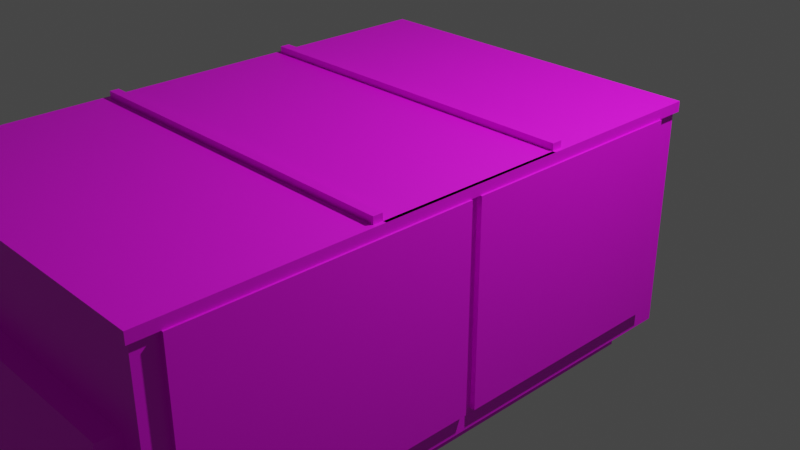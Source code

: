 # Source: Aire.blend  (saved by Blender 2.83.19; exported with 4.5.12 LTS)
import bpy
from mathutils import Matrix  # noqa: F401  (used for matrix-valued properties, if any)

bpy.ops.wm.read_factory_settings(use_empty=True)
scene = bpy.context.scene
scene.name = 'Scene'

# ---- collections
col_collection = bpy.data.collections.new('Collection'); scene.collection.children.link(col_collection)

# ---- images (referenced by path relative to the original .blend; pixels are not part of the script)
import os
ASSET_DIR = os.environ.get("B2B_ASSET_DIR", "")  # directory of the original .blend (textures are referenced by path, not embedded)
HERE = os.path.dirname(os.path.abspath(__file__))  # packed textures are extracted next to this script under _unpacked/

def load_image(name, relpath, width, height, colorspace="sRGB"):
    """Load a texture the original file referenced (path relative to the .blend, or extracted next to this script)."""
    p = next((c for c in (os.path.join(HERE, relpath), os.path.join(ASSET_DIR, relpath)) if relpath and os.path.exists(c)), "")
    if p:
        img = bpy.data.images.load(p, check_existing=True)
        img.name = name
    else:  # same state as the original file: an image datablock whose file is absent (Cycles renders it pink)
        img = bpy.data.images.new(name, width, height)
        img.source = "FILE"
        img.filepath = "//" + (relpath or name)
    img.colorspace_settings.name = colorspace
    return img
img_textura_png_001 = load_image('Textura.png.001', 'Textura.png', 1024, 1024, 'sRGB')

# ---- materials (node trees are filled in below, after node groups)
mat_material = bpy.data.materials.new('Material')
mat_material.alpha_threshold = 0.0
mat_material.use_transparent_shadow = False
mat_material.line_color = (0.0, 0.0, 0.0, 1.0)

# ---- material node trees
mat_material.use_nodes = True; mat_material.node_tree.nodes.clear()
_N = mat_material.node_tree.nodes; _L = mat_material.node_tree.links
n0 = _N.new('ShaderNodeOutputMaterial'); n0.name = 'Material Output'; n0.location = (300, 300)
n1 = _N.new('ShaderNodeBsdfPrincipled'); n1.name = 'BSDF Principista'; n1.location = (10, 300)
n1.distribution = 'GGX'
n1.subsurface_method = 'BURLEY'
n1.inputs[3].default_value = 1.45
n1.inputs[27].default_value = (0.0, 0.0, 0.0, 1.0)
n1.inputs[28].default_value = 1.0
n2 = _N.new('ShaderNodeTexImage'); n2.name = 'Imagen'; n2.location = (-280, 280)
n2.image = img_textura_png_001
_L.new(n1.outputs[0], n0.inputs[0])
_L.new(n2.outputs[0], n1.inputs[0])
n0.is_active_output = True

# ---- world
world_world = bpy.data.worlds.new('World'); scene.world = world_world
world_world.use_nodes = True; world_world.node_tree.nodes.clear()
_N = world_world.node_tree.nodes; _L = world_world.node_tree.links
n0 = _N.new('ShaderNodeOutputWorld'); n0.name = 'World Output'; n0.location = (300, 300)
n1 = _N.new('ShaderNodeBackground'); n1.name = 'Background'; n1.location = (10, 300)
n1.inputs[0].default_value = (0.05088, 0.05088, 0.05088, 1.0)
_L.new(n1.outputs[0], n0.inputs[0])
n0.is_active_output = True
world_world.color = (0.05088, 0.05088, 0.05088)
world_world.use_sun_shadow = False
world_world.sun_shadow_jitter_overblur = 0.0

# ---- cameras
cam_camera = bpy.data.cameras.new('Camera')
cam_camera.clip_end = 100.0
cam_camera.ortho_scale = 7.314

# ---- lights
light_light = bpy.data.lights.new('Light', 'POINT')
light_light.transmission_factor = 0.0
light_light.energy = 1000.0
light_light.shadow_soft_size = 0.1
light_light.shadow_maximum_resolution = 0.006
light_light.use_absolute_resolution = True

# ---- meshes
me_cube = bpy.data.meshes.new('Cube')
me_cube.from_pydata([(2.008, 0.2581, -1.0), (2.008, 1.0, -1.0), (-1.0, 0.2581, -0.7048), (2.008, -4.088, -1.0), (-1.0, 0.2581, -1.0), (-1.0, 1.0, -1.0), (2.008, 0.2581, -0.7048), (-1.0, -4.088, -1.0), (2.008, 1.0, -0.7048), (-1.0, -4.088, -0.7048), (2.008, -4.088, -0.7048), (-1.0, 1.0, -0.7048), (-1.265, -4.088, -0.7048), (-1.265, -4.088, 1.545), (-1.265, 1.0, 1.545), (-1.265, 1.0, -0.7048), (2.243, 1.0, 1.545), (2.243, -4.088, 1.545), (2.243, 1.0, -0.7048), (2.243, -4.088, -0.7048), (-1.0, -4.301, -0.7048), (-1.0, -4.301, 1.545), (2.008, -4.301, 1.545), (2.008, -4.301, -0.7048), (-1.265, -4.301, -0.7048), (-1.265, -4.301, 1.545), (2.243, -4.301, 1.545), (2.243, -4.301, -0.7048), (-1.0, 1.246, 1.545), (2.008, 1.246, 1.545), (2.008, 1.246, -0.7048), (-1.0, 1.246, -0.7048), (-1.265, 1.246, 1.545), (-1.265, 1.246, -0.7048), (2.243, 1.246, 1.545), (2.243, 1.246, -0.7048), (-1.265, 0.2581, 1.545), (-1.265, 0.2581, -0.7048), (2.243, 0.2581, 1.545), (2.243, 0.2581, -0.7048), (2.243, 0.2581, 1.445), (-1.265, -4.088, 1.445), (-1.265, 1.0, 1.445), (2.243, 1.0, 1.445), (2.243, -4.088, 1.445), (-1.0, -4.301, 1.445), (2.008, -4.301, 1.445), (-1.265, -4.301, 1.445), (2.243, -4.301, 1.445), (2.008, 1.246, 1.445), (-1.0, 1.246, 1.445), (-1.265, 1.246, 1.445), (2.243, 1.246, 1.445), (-1.265, 0.2581, 1.445), (2.243, 1.0, 0.6717), (2.243, -4.088, 0.6717), (2.008, -4.301, 0.6717), (2.243, -4.301, 0.6717), (2.008, 1.246, 0.6717), (-1.0, 1.246, 0.6717), (-1.265, 1.246, 0.6717), (2.243, 1.246, 0.6717), (-1.265, 0.2581, 0.6717), (-1.265, -4.088, 0.6717), (-1.0, -4.301, 0.6717), (-1.265, -4.301, 0.6717), (2.243, 1.0, 0.5662), (2.243, -4.088, 0.5662), (-1.0, -4.301, -0.3279), (2.243, -4.301, 0.5662), (2.008, 1.246, 0.5662), (-1.0, 1.246, 0.5662), (-1.265, 1.246, 0.5662), (2.243, 1.246, 0.5662), (-1.265, 0.2581, 0.5662), (-1.265, -4.088, 0.5662), (2.008, -4.301, -0.3279), (-1.265, -4.301, 0.5662), (-1.0, -0.4324, -1.0), (-1.265, -0.4324, 1.545), (2.008, -0.4324, -0.7048), (2.008, -0.4324, -1.0), (2.243, -0.4324, 1.545), (2.243, -0.4324, -0.7048), (-1.0, -0.4324, -0.7048), (-1.265, -0.4324, -0.7048), (2.243, -0.4324, 1.445), (-1.265, -0.4324, 0.5662), (-1.0, -2.356, -1.0), (2.008, -2.356, -0.7048), (2.243, -2.356, 1.545), (2.243, -2.356, -0.7048), (2.243, -2.356, 1.445), (-1.265, -2.356, 1.545), (2.008, -2.356, -1.0), (-1.0, -2.356, -0.7048), (-1.265, -2.356, -0.7048), (-1.265, -2.356, 1.445), (-1.265, -2.356, 0.6717), (-1.265, -2.356, 0.5662), (-1.265, -2.266, 1.545), (2.008, -2.266, -1.0), (-1.0, -2.266, -0.7048), (-1.265, -2.266, -0.7048), (-1.265, -2.266, 1.445), (-1.265, -2.266, 0.6717), (-1.265, -2.266, 0.5662), (-1.0, -2.266, -1.0), (2.008, -2.266, -0.7048), (2.243, -2.266, 1.545), (2.243, -2.266, -0.7048), (2.243, -2.266, 1.445), (-1.265, -0.3317, 1.545), (2.008, -0.3317, -1.0), (-1.0, -0.3317, -0.7048), (-1.265, -0.3317, -0.7048), (-1.265, -0.3317, 0.5662), (-1.0, -0.3317, -1.0), (2.008, -0.3317, -0.7048), (2.243, -0.3317, 1.545), (2.243, -0.3317, -0.7048), (2.243, -0.3317, 1.445), (2.243, -0.3317, 1.611), (2.243, -0.4324, 1.611), (-1.265, -0.4324, 1.611), (2.243, -2.266, 1.611), (2.243, -2.356, 1.611), (-1.265, -2.356, 1.611), (-1.265, -2.266, 1.611), (-1.265, -0.3317, 1.611), (-1.265, -4.088, 0.5662), (-1.265, -2.266, -0.7048), (-1.265, -0.4324, -0.7048), (-1.265, -2.266, 0.5662), (-1.265, -0.4324, 0.5662), (-1.265, -2.356, 0.5662), (2.276, 1.0, 1.545), (2.276, 1.246, 1.545), (2.276, 0.2581, 1.545), (2.276, -2.356, 1.545), (2.276, -4.088, 1.545), (2.276, -4.301, 1.545), (2.276, 0.2581, 1.445), (2.276, 1.0, 1.445), (2.276, -4.088, 1.445), (2.276, -4.301, 1.445), (2.276, 1.246, 1.445), (2.276, -2.356, 1.445), (2.276, -0.3317, 1.545), (2.276, -0.4324, 1.545), (2.276, -0.3317, 1.445), (2.276, -0.4324, 1.445), (2.276, -2.266, 1.545), (2.276, -2.266, 1.445), (-1.31, -0.3317, 1.545), (-1.31, 0.2581, 1.545), (-1.31, -4.088, 1.445), (-1.31, -4.088, 1.545), (-1.31, 1.0, 1.545), (-1.31, -4.301, 1.445), (-1.31, -4.301, 1.545), (-1.31, 1.246, 1.545), (-1.31, 1.0, 1.445), (-1.31, 1.246, 1.445), (-1.31, 0.2581, 1.445), (-1.31, -2.266, 1.545), (-1.31, -0.4324, 1.545), (-1.31, -2.356, 1.545), (-1.31, -2.356, 1.445), (-1.31, -2.266, 1.445), (-1.0, -4.333, 1.445), (-1.0, -4.333, 1.545), (2.008, -4.333, 1.545), (-1.265, -4.333, 1.445), (-1.265, -4.333, 1.545), (2.243, -4.333, 1.545), (2.276, -4.333, 1.545), (2.243, -4.333, 1.445), (2.276, -4.333, 1.445), (2.008, -4.333, 1.445), (-1.31, -4.333, 1.445), (-1.31, -4.333, 1.545), (-1.0, 1.282, 1.545), (2.008, 1.282, 1.545), (-1.265, 1.282, 1.545), (2.243, 1.282, 1.545), (-1.31, 1.282, 1.445), (-1.265, 1.282, 1.445), (2.008, 1.282, 1.445), (-1.0, 1.282, 1.445), (2.243, 1.282, 1.445), (2.276, 1.282, 1.545), (2.276, 1.282, 1.445), (-1.31, 1.282, 1.545), (2.008, -4.491, 0.6717), (-1.0, -4.491, 0.6717), (2.008, -4.808, -0.3279), (-1.0, -4.808, -0.3279), (1.222, 1.0, -1.0), (1.222, -4.088, -1.0), (1.222, 1.0, -0.7048), (1.222, -4.088, -0.7048), (1.222, -4.301, 1.545), (1.222, -4.301, -0.7048), (1.222, 1.246, 1.545), (1.222, 1.246, -0.7048), (1.222, 0.2581, -1.0), (1.222, 1.246, 1.445), (1.222, -4.301, 1.445), (1.222, -4.301, 0.6717), (1.222, 1.246, 0.6717), (1.222, 1.246, 0.5662), (1.222, -4.301, -0.3279), (1.222, -0.4324, -1.0), (1.222, -2.356, -1.0), (1.222, -2.266, -1.0), (1.222, -0.3317, -1.0), (1.222, -4.333, 1.545), (1.222, -4.333, 1.445), (1.222, 1.282, 1.545), (1.222, 1.282, 1.445), (2.243, 1.0, 0.05755), (2.243, -4.088, 0.05755), (2.243, -4.301, 0.05755), (2.008, 1.246, 0.05755), (-1.0, 1.246, 0.05755), (-1.265, 1.246, 0.05755), (2.243, 1.246, 0.05755), (-1.265, -4.301, 0.05755), (-1.265, -0.3317, 0.05755), (1.222, 1.246, 0.05755), (1.222, 1.342, 0.5662), (2.008, 1.342, 0.5662), (2.008, 1.579, 0.05755), (1.222, 1.579, 0.05755), (2.243, 0.2581, -0.5069), (2.243, 1.0, -0.5069), (2.243, -4.088, -0.5069), (2.243, -4.301, -0.5069), (2.008, 1.246, -0.5069), (-1.0, 1.246, -0.5069), (-1.265, 1.246, -0.5069), (2.243, 1.246, -0.5069), (2.243, -0.4324, -0.5069), (2.243, -2.356, -0.5069), (2.243, -2.266, -0.5069), (2.243, -0.3317, -0.5069), (-1.265, -0.3317, -0.5069), (1.222, 1.246, -0.5069), (-1.265, -1.406, 1.545), (2.008, -1.406, -1.0), (-1.0, -1.406, -0.7048), (-1.0, -1.406, -1.0), (2.008, -1.406, -0.7048), (2.243, -1.406, 1.545), (2.243, -1.406, -0.7048), (2.243, -1.406, 1.445), (2.243, -1.406, 0.6717), (2.243, -1.406, 0.5662), (2.276, -1.406, 1.545), (2.276, -1.406, 1.445), (-1.31, -1.406, 1.545), (1.222, -1.406, -1.0), (2.243, -1.406, 0.05755), (2.243, -1.406, -0.5069), (-1.265, -1.304, 1.545), (2.008, -1.304, -1.0), (-1.0, -1.304, -0.7048), (-1.31, -1.304, 1.545), (-1.0, -1.304, -1.0), (2.008, -1.304, -0.7048), (2.243, -1.304, 1.545), (2.243, -1.304, -0.7048), (2.243, -1.304, 1.445), (2.243, -1.304, 0.6717), (2.243, -1.304, 0.5662), (2.276, -1.304, 1.545), (2.276, -1.304, 1.445), (1.222, -1.304, -1.0), (2.243, -1.304, 0.05755), (2.243, -1.304, -0.5069), (-1.265, -2.577, 1.545), (-1.265, -2.577, 1.445), (-1.31, -2.577, 1.545), (-1.31, -2.577, 1.445), (-1.265, -2.467, 1.545), (-1.265, -2.467, 1.445), (-1.31, -2.467, 1.545), (-1.31, -2.467, 1.445), (-1.265, -3.915, 1.545), (-1.265, -3.915, 1.445), (-1.265, -4.301, 0.1187), (-1.31, -3.915, 1.545), (-1.31, -3.915, 1.445), (-1.265, -4.002, 1.545), (-1.265, -4.002, 1.445), (-1.265, -4.301, -0.3236), (-1.31, -4.002, 1.545), (-1.31, -4.002, 1.445), (-1.265, -4.088, 1.21), (-1.0, -4.301, 1.21), (-1.265, -4.301, 1.21), (2.243, 1.0, 1.21), (2.243, -4.088, 1.21), (2.008, -4.301, 1.21), (2.243, -4.301, 1.21), (2.008, 1.246, 1.21), (-1.0, 1.246, 1.21), (-1.265, 1.246, 1.21), (2.243, 1.246, 1.21), (-1.265, 0.2581, 1.21), (-1.265, -2.356, 1.21), (1.222, 1.246, 1.21), (2.243, 1.0, 0.982), (2.243, -4.088, 0.982), (2.008, -4.301, 0.982), (2.243, -4.301, 0.982), (2.008, 1.246, 0.982), (-1.0, 1.246, 0.982), (-1.265, 1.246, 0.982), (2.243, 1.246, 0.982), (-1.265, 0.2581, 0.982), (-1.265, -2.356, 0.982), (1.222, 1.246, 0.982), (-1.265, -4.088, 0.982), (-1.0, -4.301, 0.982), (-1.265, -4.301, 0.982), (2.243, 0.2581, -0.5515), (2.243, 1.0, -0.5515), (2.243, -4.088, -0.5515), (2.243, -4.301, -0.5515), (2.008, 1.246, -0.5515), (-1.0, 1.246, -0.5515), (-1.265, 1.246, -0.5515), (2.243, 1.246, -0.5515), (2.243, -0.4324, -0.5515), (2.243, -2.356, -0.5515), (2.243, -2.266, -0.5515), (2.243, -0.3317, -0.5515), (-1.265, -0.3317, -0.5515), (1.222, 1.246, -0.5515), (2.243, -1.406, -0.5515), (2.243, -1.304, -0.5515), (-1.284, -4.088, -0.7048), (-1.284, -2.356, -0.7048), (-1.284, -2.266, -0.7048), (-1.284, -0.4324, -0.7048), (-1.284, -2.266, 0.5662), (-1.284, -0.4324, 0.5662), (-1.284, -2.356, 0.5662), (-1.284, -2.356, 0.5662), (-1.284, -4.088, 0.5662), (-1.265, -4.088, -0.06929), (-1.284, -4.088, -0.06929), (-1.265, -2.266, -0.06929), (-1.265, -2.356, -0.06929), (-1.284, -2.356, -0.06929), (-1.265, -0.4324, -0.06929), (-1.265, -2.266, -0.06929), (-1.284, -0.4324, -0.06929), (-1.284, -2.266, -0.06929), (-1.265, -0.4324, -0.3871), (-1.265, -2.266, -0.3871), (-1.284, -0.4324, -0.3871), (-1.284, -2.266, -0.3871), (-1.265, -0.4324, -0.2282), (-1.265, -2.266, -0.2282), (-1.284, -0.4324, -0.2282), (-1.284, -2.266, -0.2282), (-1.265, -0.4324, -0.1487), (-1.265, -2.266, -0.1487), (-1.284, -0.4324, -0.1487), (-1.284, -2.266, -0.1487), (-1.265, -4.088, -0.3871), (-1.284, -4.088, -0.3871), (-1.265, -2.266, -0.3936), (-1.265, -2.356, -0.3936), (-1.284, -2.356, -0.3936), (-1.265, -4.088, -0.2282), (-1.284, -4.088, -0.2282), (-1.265, -2.266, -0.2315), (-1.265, -2.356, -0.2315), (-1.284, -2.356, -0.2315), (-1.265, -4.088, -0.1487), (-1.284, -4.088, -0.1487), (-1.265, -2.266, -0.1504), (-1.265, -2.356, -0.1504), (-1.284, -2.356, -0.1504), (-1.265, -2.052, -0.7048), (-1.265, -2.052, -0.7048), (-1.284, -2.052, -0.7048), (-1.284, -2.052, 0.5662), (-1.284, -2.052, -0.06929), (-1.284, -2.052, -0.1487), (-1.265, -2.119, -0.7048), (-1.265, -2.119, -0.7048), (-1.284, -2.119, -0.7048), (-1.284, -2.119, 0.5662), (-1.284, -2.119, -0.06929), (-1.284, -2.119, -0.1487), (-1.284, -3.98, -0.1488), (-1.284, -3.98, -0.06929), (-1.284, -3.926, -0.06929), (-1.284, -3.926, -0.1489), (-1.361, -2.119, -0.06929), (-1.361, -2.052, -0.06929), (-1.361, -2.119, -0.1487), (-1.361, -2.052, -0.1487), (-1.361, -3.98, -0.06929), (-1.361, -3.926, -0.06929), (-1.361, -3.98, -0.1488), (-1.361, -3.926, -0.1489), (-1.322, -2.052, -0.06929), (-1.322, -2.119, -0.06929), (-1.322, -2.119, -0.1487), (-1.322, -2.052, -0.1487), (-1.322, -3.926, -0.1489), (-1.322, -3.926, -0.06929), (-1.322, -3.98, -0.1488), (-1.322, -3.98, -0.06929), (-1.361, -2.119, -0.2723), (-1.361, -2.052, -0.2723), (-1.361, -3.98, -0.2724), (-1.361, -3.926, -0.2725), (-1.322, -3.926, -0.2725), (-1.322, -3.98, -0.2724), (-1.322, -2.052, -0.2723), (-1.322, -2.119, -0.2723), (-1.284, -4.088, 1.21), (-1.284, -4.088, 1.445), (-1.284, 0.2581, 0.982), (-1.284, 0.2581, 0.6717), (-1.284, -2.467, 1.445), (-1.284, -2.356, 1.445), (-1.284, -2.356, 0.982), (-1.284, -2.356, 0.6717), (-1.284, 0.2581, 1.445), (-1.284, -2.266, 1.445), (-1.284, -3.915, 1.445), (-1.284, -2.577, 1.445), (-1.284, -4.002, 1.445), (-1.284, -4.088, 0.6717), (-1.284, -4.088, 0.982), (-1.284, 0.2581, 1.21), (-1.284, -2.356, 1.21), (-1.284, -2.154, 0.982), (-1.284, -2.154, 1.21), (-1.284, -2.043, 0.982), (-1.284, -2.043, 1.21), (-1.284, 0.02637, 0.982), (-1.284, 0.02637, 1.21), (-1.284, -4.002, 0.982), (-1.284, -4.002, 1.21), (-1.284, -2.467, 0.982), (-1.284, -3.915, 1.21), (-1.284, -2.577, 1.21), (-1.284, -2.467, 1.21), (-1.284, -2.577, 0.982), (-1.284, -3.915, 0.982), (-1.284, -2.266, 0.6717), (-1.284, 0.1272, 1.21), (-1.284, 0.1272, 0.982), (-1.322, -2.154, 0.982), (-1.322, -2.154, 1.21), (-1.322, -2.043, 0.982), (-1.322, -2.043, 1.21), (-1.322, 0.02637, 0.982), (-1.322, 0.02637, 1.21), (-1.322, -4.002, 1.21), (-1.322, -3.915, 1.21), (-1.322, -2.577, 1.21), (-1.322, -2.467, 1.21), (-1.322, -2.577, 0.982), (-1.322, -2.467, 0.982), (-1.322, -3.915, 0.982), (-1.322, -4.002, 0.982), (-1.322, 0.1272, 1.21), (-1.322, 0.1272, 0.982), (2.292, 1.0, 1.445), (2.292, 0.2581, 1.445), (2.292, -2.356, 1.445), (2.292, -4.088, 1.445), (2.292, 1.0, 0.982), (2.292, 1.0, 0.6717), (2.292, -4.088, 0.982), (2.292, -4.088, 0.6717), (2.292, 1.0, 0.5662), (2.292, -4.088, 0.5662), (2.292, -0.3317, 1.445), (2.292, -0.4324, 1.445), (2.292, -2.266, 1.445), (2.292, -1.406, 1.445), (2.292, 1.0, 0.05755), (2.292, -4.088, 0.05755), (2.292, 1.0, -0.5069), (2.292, -4.088, -0.5069), (2.292, 0.2581, -0.5069), (2.292, -2.356, -0.5069), (2.292, -0.3317, -0.5069), (2.292, -0.4324, -0.5069), (2.292, -2.266, -0.5069), (2.292, -1.406, -0.5069), (2.292, -1.406, 0.05755), (2.292, -1.406, 0.5662), (2.292, -1.406, 0.6717), (2.292, -1.304, 1.445), (2.292, -1.304, -0.5069), (2.292, -1.304, 0.6717), (2.292, -1.304, 0.5662), (2.292, -1.304, 0.05755), (2.292, 1.0, 1.21), (2.292, -4.088, 1.21), (2.243, 1.0, 0.1616), (2.008, 1.246, 0.1616), (-1.0, 1.246, 0.1616), (-1.265, 1.246, 0.1616), (2.243, 1.246, 0.1616), (1.222, 1.246, 0.1616), (2.008, 1.579, 0.1616), (1.222, 1.579, 0.1616), (2.292, 1.0, 0.1616), (2.008, -4.808, -0.06497), (2.008, -4.301, -0.06497), (-1.0, -4.301, -0.06497), (-1.0, -4.808, -0.06497)], [], [(1, 8, 6, 0), (273, 86, 151, 277), (10, 19, 27, 23), (214, 94, 3, 199), (12, 9, 20, 24), (11, 15, 33, 31), (198, 200, 8, 1), (94, 89, 10, 3), (4, 2, 11, 5), (199, 201, 9, 7), (118, 6, 39, 120), (11, 2, 37, 15), (95, 9, 12, 96), (34, 16, 136, 137), (112, 119, 38, 16, 34, 29, 204, 28, 32, 14, 36), (6, 8, 18, 39), (117, 114, 2, 4), (208, 46, 179, 218), (202, 21, 171, 217), (201, 10, 23, 203), (198, 1, 0, 206), (44, 92, 147, 144), (34, 137, 191, 185), (332, 31, 33, 333), (32, 28, 182, 184), (18, 8, 30, 35), (25, 13, 157, 160), (328, 18, 35, 334), (90, 93, 285, 281, 289, 294, 13, 25, 21, 202, 22, 26, 17), (200, 11, 31, 205), (254, 109, 152, 259), (306, 49, 52, 309), (163, 161, 193, 186), (312, 207, 49, 306), (285, 93, 167, 287), (160, 159, 180, 181), (300, 45, 47, 301), (303, 44, 48, 305), (67, 55, 57, 69), (524, 197, 196, 521), (24, 20, 68, 523, 64, 65, 77, 291, 228, 296), (211, 210, 58, 70), (70, 58, 61, 73), (313, 54, 61, 320), (318, 59, 60, 319), (324, 63, 65, 326), (315, 56, 57, 316), (15, 37, 115, 339, 247, 229, 116, 74, 62, 321, 310, 53, 42, 51, 308, 319, 60, 72, 515, 226, 241, 333, 33), (513, 70, 73, 516), (211, 70, 232, 231), (69, 57, 56, 522, 76, 23, 27, 330, 238, 223), (64, 195, 194, 56, 209), (222, 67, 69, 223), (54, 66, 73, 61), (59, 71, 72, 60), (63, 75, 77, 65), (203, 23, 76, 212), (394, 103, 131, 395), (79, 82, 123, 124), (269, 267, 84, 78), (86, 121, 150, 151), (114, 84, 85, 115), (270, 80, 83, 272), (113, 118, 80, 81), (216, 113, 81, 213), (10, 89, 91, 19), (7, 9, 95, 88), (36, 14, 158, 155), (82, 119, 122, 123), (47, 45, 170, 173), (102, 95, 96, 103), (101, 108, 89, 94), (215, 101, 94, 214), (262, 250, 101, 215), (250, 253, 108, 101), (84, 267, 251, 102, 103, 394, 388, 85), (90, 17, 140, 139), (89, 108, 110, 91), (88, 95, 102, 107), (51, 42, 162, 163), (99, 98, 105, 106), (169, 164, 53, 104), (206, 0, 113, 216), (0, 6, 118, 113), (2, 114, 115, 37), (121, 40, 142, 150), (354, 355, 99, 106), (78, 84, 114, 117), (80, 118, 120, 83), (122, 129, 124, 123), (125, 128, 127, 126), (112, 79, 124, 129), (93, 90, 126, 127), (119, 112, 129, 122), (100, 93, 127, 128), (109, 100, 128, 125), (90, 109, 125, 126), (106, 87, 134, 133), (93, 100, 165, 167), (144, 140, 141, 145), (147, 139, 140, 144), (143, 136, 138, 142), (136, 143, 146, 137), (150, 148, 149, 151), (153, 152, 139, 147), (260, 259, 152, 153), (142, 138, 148, 150), (109, 90, 139, 152), (16, 38, 138, 136), (48, 44, 144, 145), (119, 82, 149, 148), (52, 49, 188, 190), (38, 119, 148, 138), (40, 43, 143, 142), (92, 111, 153, 147), (17, 26, 141, 140), (43, 52, 146, 143), (164, 155, 158, 162), (162, 158, 161, 163), (157, 156, 159, 160), (288, 287, 167, 168), (168, 167, 165, 169), (154, 155, 164, 169, 165, 261, 268, 166), (265, 79, 166, 268), (14, 32, 161, 158), (42, 53, 164, 162), (161, 32, 184, 193), (104, 97, 168, 169), (41, 47, 159, 156), (112, 36, 155, 154), (295, 41, 156, 298), (25, 160, 181, 174), (79, 112, 154, 166), (218, 217, 171, 170), (170, 171, 174, 173), (172, 179, 177, 175), (175, 177, 178, 176), (173, 174, 181, 180), (141, 26, 175, 176), (21, 25, 174, 171), (26, 22, 172, 175), (46, 48, 177, 179), (145, 141, 176, 178), (48, 145, 178, 177), (159, 47, 173, 180), (220, 219, 183, 188), (188, 183, 185, 190), (182, 189, 187, 184), (190, 185, 191, 192), (184, 187, 186, 193), (50, 51, 187, 189), (146, 52, 190, 192), (204, 29, 183, 219), (207, 50, 189, 220), (137, 146, 192, 191), (29, 34, 185, 183), (51, 163, 186, 187), (522, 56, 194, 521), (523, 68, 197, 524), (49, 207, 220, 188), (28, 204, 219, 182), (189, 182, 219, 220), (179, 172, 217, 218), (4, 206, 216, 117), (252, 262, 215, 107), (107, 215, 214, 88), (117, 216, 213, 78), (20, 203, 212, 68), (194, 195, 524, 521), (514, 71, 211, 517), (71, 59, 210, 211), (68, 212, 76, 196, 197), (307, 50, 207, 312), (8, 200, 205, 30), (5, 198, 206, 4), (9, 201, 203, 20), (22, 202, 217, 172), (45, 208, 218, 170), (3, 10, 201, 199), (5, 11, 200, 198), (88, 214, 199, 7), (240, 225, 230, 248), (237, 222, 223, 238), (248, 230, 224, 239), (239, 224, 227, 242), (512, 221, 227, 516), (514, 225, 226, 515), (96, 12, 343, 344), (519, 231, 232, 518), (513, 224, 233, 518), (224, 230, 234, 233), (517, 211, 231, 519), (331, 239, 242, 334), (340, 248, 239, 331), (328, 236, 235, 327), (336, 244, 237, 329), (329, 237, 238, 330), (338, 246, 243, 335), (337, 245, 244, 336), (341, 264, 245, 337), (327, 235, 246, 338), (85, 132, 361, 365, 369, 357, 134, 87, 116, 229, 247, 339, 115), (332, 240, 248, 340), (221, 236, 242, 227), (225, 240, 241, 226), (342, 280, 264, 341), (280, 279, 263, 264), (269, 278, 262, 252), (100, 249, 261, 165), (277, 276, 259, 260), (279, 275, 258, 263), (275, 274, 257, 258), (274, 273, 256, 257), (266, 270, 253, 250), (278, 266, 250, 262), (108, 253, 255, 110), (107, 102, 251, 252), (271, 254, 259, 276), (111, 256, 260, 153), (82, 271, 276, 149), (213, 81, 266, 278), (81, 80, 270, 266), (265, 249, 100, 109, 152, 259, 276, 149, 82, 79), (151, 149, 276, 277), (78, 213, 278, 269), (335, 243, 280, 342), (249, 265, 268, 261), (253, 270, 272, 255), (252, 251, 267, 269), (256, 273, 277, 260), (43, 40, 479, 478), (40, 121, 488, 479), (286, 282, 284, 288), (293, 292, 283, 284), (395, 131, 345, 396), (289, 281, 283, 292), (97, 286, 288, 168), (284, 283, 287, 288), (281, 285, 287, 283), (294, 289, 292, 297), (97, 311, 444, 433), (298, 297, 292, 293), (282, 290, 293, 284), (156, 157, 297, 298), (75, 63, 98, 99, 135, 130), (321, 62, 431, 430), (13, 294, 297, 157), (290, 295, 298, 293), (104, 53, 436, 437), (322, 98, 435, 434), (105, 104, 437, 459), (53, 310, 443, 436), (318, 307, 312, 323), (311, 322, 434, 444), (46, 304, 305, 48), (41, 299, 301, 47), (50, 307, 308, 51), (43, 302, 309, 52), (314, 303, 305, 316), (325, 300, 301, 326), (323, 312, 306, 317), (317, 306, 309, 320), (58, 317, 320, 61), (210, 323, 317, 58), (64, 325, 326, 65), (300, 325, 64, 209, 56, 315, 304, 46, 208, 45), (55, 314, 316, 57), (98, 322, 311, 97, 104, 105), (59, 318, 323, 210), (98, 63, 441, 435), (304, 315, 316, 305), (299, 324, 326, 301), (307, 318, 319, 308), (302, 313, 320, 309), (63, 324, 442, 441), (310, 321, 430, 443), (41, 295, 440, 429), (105, 62, 74, 116, 87, 134, 133, 106), (299, 41, 429, 428), (324, 299, 428, 442), (62, 105, 459, 431), (83, 335, 342, 272), (272, 342, 341, 255), (31, 332, 340, 205), (39, 327, 338, 120), (255, 341, 337, 110), (110, 337, 336, 91), (120, 338, 335, 83), (19, 329, 330, 27), (91, 336, 329, 19), (18, 328, 327, 39), (205, 340, 331, 30), (30, 331, 334, 35), (236, 328, 334, 242), (240, 332, 333, 241), (12, 24, 296, 228, 291, 77, 75, 130, 352, 383, 378, 373), (371, 393, 392, 359), (361, 132, 346, 363), (352, 130, 351, 353), (133, 134, 348, 391, 397, 347), (130, 135, 349, 351), (376, 96, 344, 377), (358, 133, 347, 360), (135, 99, 350, 349), (383, 352, 353, 384), (99, 355, 356, 350), (385, 386, 355, 354), (370, 358, 360, 372), (134, 357, 359, 348), (131, 362, 364, 345), (365, 361, 363, 367), (369, 365, 367, 371), (362, 366, 368, 364), (357, 369, 371, 359), (366, 370, 372, 368), (12, 373, 374, 343), (103, 96, 376, 375), (381, 376, 377, 382), (373, 378, 379, 374), (386, 381, 382, 387), (375, 376, 381, 380), (378, 383, 384, 379), (355, 386, 387, 356), (380, 381, 386, 385), (372, 360, 398, 399), (411, 416, 424, 423), (132, 389, 390, 346), (85, 388, 389, 132), (387, 403, 402, 356), (350, 356, 402, 401, 353, 351, 349), (344, 343, 374, 379, 384, 400, 403, 387, 382, 377), (353, 401, 400, 384), (389, 395, 396, 390), (388, 394, 395, 389), (417, 416, 411, 409), (406, 404, 405, 407), (409, 411, 410, 408), (413, 412, 405, 404), (414, 413, 404, 406), (412, 415, 407, 405), (418, 419, 408, 410), (418, 410, 422, 425), (419, 417, 409, 408), (393, 399, 414, 415), (392, 393, 415, 412), (399, 398, 413, 414), (398, 392, 412, 413), (401, 402, 417, 419), (400, 401, 419, 418), (402, 403, 416, 417), (403, 400, 418, 416), (424, 425, 422, 423), (426, 427, 420, 421), (416, 418, 425, 424), (415, 414, 427, 426), (414, 406, 420, 427), (410, 411, 423, 422), (407, 415, 426, 421), (406, 407, 421, 420), (348, 359, 392, 398, 360, 347, 397, 391), (346, 390, 396, 345, 364, 368, 372, 399, 393, 371, 367, 363), (433, 456, 455, 454, 452, 429, 440, 438, 439, 432), (435, 441, 451, 458, 457, 453), (429, 452, 451, 441, 442, 428), (452, 454, 469, 468), (458, 454, 455, 457), (457, 455, 470, 472), (449, 447, 448, 450), (435, 453, 456, 433, 444, 434), (460, 461, 477, 476), (447, 445, 462, 464), (436, 460, 450, 448, 446, 437), (445, 459, 437, 446), (431, 461, 460, 436, 443, 430), (447, 449, 461, 431, 459, 445), (290, 282, 439, 438), (295, 290, 438, 440), (286, 97, 433, 432), (282, 286, 432, 439), (463, 465, 464, 462), (469, 474, 475, 468), (471, 473, 472, 470), (467, 476, 477, 466), (456, 453, 473, 471), (455, 456, 471, 470), (453, 457, 472, 473), (445, 446, 463, 462), (454, 458, 474, 469), (458, 451, 475, 474), (448, 447, 464, 465), (451, 452, 468, 475), (446, 448, 465, 463), (449, 450, 467, 466), (450, 460, 476, 467), (461, 449, 466, 477), (481, 511, 484, 485, 487, 493, 495, 497, 500, 501, 502, 503, 504, 491, 490, 480), (479, 488, 489, 505, 507, 508, 509, 506, 499, 498, 496, 494, 492, 520, 486, 483, 482, 510, 478), (235, 236, 494, 496), (264, 263, 502, 501), (237, 244, 497, 495), (66, 54, 483, 486), (55, 67, 487, 485), (273, 274, 507, 505), (236, 221, 492, 494), (243, 246, 498, 499), (512, 66, 486, 520), (121, 86, 489, 488), (274, 275, 508, 507), (222, 237, 495, 493), (111, 92, 480, 490), (92, 44, 481, 480), (244, 245, 500, 497), (263, 258, 503, 502), (67, 222, 493, 487), (275, 279, 509, 508), (245, 264, 501, 500), (258, 257, 504, 503), (256, 111, 490, 491), (246, 235, 496, 498), (257, 256, 491, 504), (313, 302, 510, 482), (54, 313, 482, 483), (303, 314, 484, 511), (279, 280, 506, 509), (86, 273, 505, 489), (314, 55, 485, 484), (302, 43, 478, 510), (44, 303, 511, 481), (280, 243, 499, 506), (221, 512, 520, 492), (230, 517, 519, 234), (70, 513, 518, 232), (234, 519, 518, 233), (71, 514, 515, 72), (66, 512, 516, 73), (225, 514, 517, 230), (224, 513, 516, 227), (64, 523, 524, 195), (76, 522, 521, 196)])
_uv = me_cube.uv_layers.new(name='UVMap')
_uv.uv.foreach_set('vector', [0.9603, 0.4407, 0.9373, 0.4407, 0.9373, 0.3817, 0.9603, 0.3817, 0.6582, 0.7453, 0.6582, 0.8146, 0.6556, 0.8146, 0.6556, 0.7453, 0.897, 0.8783, 0.9153, 0.8783, 0.9153, 0.8951, 0.897, 0.8951, 0.9052, 0.8406, 0.9663, 0.8406, 0.9663, 0.9782, 0.9052, 0.9782, 0.6421, 0.8783, 0.6627, 0.8783, 0.6627, 0.8951, 0.6421, 0.8951, 0.6627, 0.474, 0.6421, 0.474, 0.6421, 0.4545, 0.6627, 0.4545, 0.9343, 0.06239, 0.9113, 0.06239, 0.9113, 0.0, 0.9343, 0.0, 0.9603, 0.174, 0.9373, 0.174, 0.9373, 0.03643, 0.9603, 0.03643, 0.9832, 0.09536, 0.9603, 0.09536, 0.9603, 0.03643, 0.9832, 0.03643, 0.9448, 0.7818, 0.9678, 0.7818, 0.9678, 0.9583, 0.9448, 0.9583, 0.897, 0.5798, 0.897, 0.533, 0.9153, 0.533, 0.9153, 0.5798, 0.6627, 0.474, 0.6627, 0.533, 0.6421, 0.533, 0.6421, 0.474, 0.6627, 0.7407, 0.6627, 0.8783, 0.6421, 0.8783, 0.6421, 0.7407, 0.649, 0.5133, 0.649, 0.5328, 0.6464, 0.5328, 0.6464, 0.5133, 0.9222, 0.6386, 0.649, 0.6386, 0.649, 0.5918, 0.649, 0.5328, 0.649, 0.5133, 0.6673, 0.5133, 0.7285, 0.5133, 0.9016, 0.5133, 0.9222, 0.5133, 0.9222, 0.5328, 0.9222, 0.5918, 0.897, 0.533, 0.897, 0.474, 0.9153, 0.474, 0.9153, 0.533, 0.9832, 0.1422, 0.9603, 0.1422, 0.9603, 0.09536, 0.9832, 0.09536, 0.7377, 0.5072, 0.6765, 0.5072, 0.6765, 0.5046, 0.7377, 0.5046, 0.7285, 0.954, 0.9016, 0.954, 0.9016, 0.9566, 0.7285, 0.9566, 0.8358, 0.8783, 0.897, 0.8783, 0.897, 0.8951, 0.8358, 0.8951, 0.9052, 0.5739, 0.9663, 0.5739, 0.9663, 0.6329, 0.9052, 0.6329, 0.6582, 0.5241, 0.6582, 0.6617, 0.6556, 0.6617, 0.6556, 0.5241, 0.649, 0.5133, 0.6464, 0.5133, 0.6464, 0.5104, 0.649, 0.5104, 0.3468, 0.426, 0.3349, 0.426, 0.3349, 0.4049, 0.3468, 0.4049, 0.9222, 0.5133, 0.9016, 0.5133, 0.9016, 0.5104, 0.9222, 0.5104, 0.9153, 0.474, 0.897, 0.474, 0.897, 0.4545, 0.9153, 0.4545, 0.9222, 0.954, 0.9222, 0.9371, 0.9257, 0.9371, 0.9257, 0.954, 0.1657, 0.9283, 0.1776, 0.9283, 0.1776, 0.9479, 0.1657, 0.9479, 0.649, 0.7995, 0.9222, 0.7995, 0.9222, 0.8083, 0.9222, 0.817, 0.9222, 0.9233, 0.9222, 0.9302, 0.9222, 0.9371, 0.9222, 0.954, 0.9016, 0.954, 0.7285, 0.954, 0.6673, 0.954, 0.649, 0.954, 0.649, 0.9371, 0.8358, 0.474, 0.6627, 0.474, 0.6627, 0.4545, 0.8358, 0.4545, 0.649, 0.724, 0.649, 0.7923, 0.6464, 0.7923, 0.6464, 0.724, 0.484, 0.6649, 0.5023, 0.6649, 0.5023, 0.6836, 0.484, 0.6836, 0.9755, 0.8839, 0.9832, 0.8839, 0.9832, 0.8868, 0.9755, 0.8868, 0.484, 0.6025, 0.5023, 0.6025, 0.5023, 0.6649, 0.484, 0.6649, 0.9222, 0.8083, 0.9222, 0.7995, 0.9257, 0.7995, 0.9257, 0.8083, 0.9832, 0.4433, 0.9755, 0.4433, 0.9755, 0.4407, 0.9832, 0.4407, 0.942, 0.6983, 0.9603, 0.6983, 0.9603, 0.7194, 0.942, 0.7194, 0.02845, 0.5241, 0.01018, 0.5241, 0.01018, 0.5072, 0.02845, 0.5072, 0.07862, 0.5241, 0.0704, 0.5241, 0.0704, 0.5072, 0.07862, 0.5072, 0.02157, 0.3366, 0.00109, 0.3366, 0.00109, 0.09769, 0.02157, 0.09769, 0.7928, 0.7194, 0.7928, 0.6983, 0.8222, 0.6983, 0.8427, 0.6983, 0.9, 0.6983, 0.9, 0.7194, 0.8918, 0.7194, 0.857, 0.7194, 0.8522, 0.7194, 0.8225, 0.7194, 0.4339, 0.6025, 0.4421, 0.6025, 0.4421, 0.6649, 0.4339, 0.6649, 0.4339, 0.6649, 0.4421, 0.6649, 0.4421, 0.6836, 0.4339, 0.6836, 0.04623, 0.9283, 0.0704, 0.9283, 0.0704, 0.9479, 0.04623, 0.9479, 0.4663, 0.426, 0.4421, 0.426, 0.4421, 0.4049, 0.4663, 0.4049, 0.2035, 0.87, 0.2277, 0.87, 0.2277, 0.8868, 0.2035, 0.8868, 0.9242, 0.4594, 0.9, 0.4594, 0.9, 0.4407, 0.9242, 0.4407, 0.08172, 0.3672, 0.3144, 0.366, 0.4994, 0.3651, 0.4996, 0.3991, 0.4996, 0.4089, 0.5004, 0.534, 0.5011, 0.6467, 0.3162, 0.6476, 0.3163, 0.671, 0.3167, 0.7397, 0.3171, 0.7903, 0.3174, 0.8422, 0.08472, 0.8434, 0.007505, 0.8438, 0.007177, 0.7918, 0.006859, 0.7413, 0.006425, 0.6725, 0.006278, 0.6492, 0.005713, 0.5595, 0.005568, 0.5365, 0.00478, 0.4114, 0.004718, 0.4016, 0.004504, 0.3676, 0.4024, 0.6649, 0.4339, 0.6649, 0.4339, 0.6836, 0.4024, 0.6836, 0.2021, 0.09451, 0.2021, 0.1569, 0.1947, 0.1569, 0.1947, 0.09451, 0.8918, 0.4407, 0.9, 0.4407, 0.9, 0.4594, 0.8427, 0.4594, 0.8222, 0.4594, 0.7928, 0.4594, 0.7928, 0.4407, 0.8048, 0.4407, 0.8082, 0.4407, 0.8522, 0.4407, 0.1416, 0.3362, 0.1267, 0.3362, 0.1267, 0.09724, 0.1416, 0.09724, 0.1416, 0.1596, 0.1182, 0.5241, 0.07862, 0.5241, 0.07862, 0.5072, 0.1182, 0.5072, 0.0704, 0.9283, 0.07862, 0.9283, 0.07862, 0.9479, 0.0704, 0.9479, 0.4421, 0.426, 0.4339, 0.426, 0.4339, 0.4049, 0.4421, 0.4049, 0.2277, 0.87, 0.2359, 0.87, 0.2359, 0.8868, 0.2277, 0.8868, 0.7928, 0.5218, 0.7928, 0.4594, 0.8222, 0.4594, 0.8222, 0.5218, 0.0, 0.0, 0.0, 0.0, 0.0, 0.0, 0.0, 0.0, 0.991, 0.5938, 0.991, 0.3151, 0.9962, 0.3151, 0.9962, 0.5938, 0.9832, 0.2195, 0.9603, 0.2195, 0.9603, 0.1502, 0.9832, 0.1502, 0.6582, 0.8146, 0.6582, 0.8226, 0.6556, 0.8226, 0.6556, 0.8146, 0.6627, 0.5798, 0.6627, 0.5878, 0.6421, 0.5878, 0.6421, 0.5798, 0.897, 0.6571, 0.897, 0.5878, 0.9153, 0.5878, 0.9153, 0.6571, 0.9603, 0.3349, 0.9373, 0.3349, 0.9373, 0.3269, 0.9603, 0.3269, 0.9052, 0.6797, 0.9663, 0.6797, 0.9663, 0.6877, 0.9052, 0.6877, 0.897, 0.8783, 0.897, 0.7407, 0.9153, 0.7407, 0.9153, 0.8783, 0.9832, 0.4407, 0.9603, 0.4407, 0.9603, 0.3031, 0.9832, 0.3031, 0.9222, 0.5918, 0.9222, 0.5328, 0.9257, 0.5328, 0.9257, 0.5918, 0.853, 0.425, 0.853, 0.433, 0.8479, 0.433, 0.8479, 0.425, 0.9314, 0.5072, 0.9108, 0.5072, 0.9108, 0.5046, 0.9314, 0.5046, 0.6627, 0.7335, 0.6627, 0.7407, 0.6421, 0.7407, 0.6421, 0.7335, 0.9603, 0.1812, 0.9373, 0.1812, 0.9373, 0.174, 0.9603, 0.174, 0.9052, 0.8334, 0.9663, 0.8334, 0.9663, 0.8406, 0.9052, 0.8406, 0.9052, 0.7651, 0.9663, 0.7651, 0.9663, 0.8334, 0.9052, 0.8334, 0.9603, 0.2495, 0.9373, 0.2495, 0.9373, 0.1812, 0.9603, 0.1812, 0.6627, 0.5878, 0.6627, 0.6571, 0.6627, 0.6652, 0.6627, 0.7335, 0.6421, 0.7335, 0.6421, 0.7218, 0.6421, 0.7165, 0.6421, 0.5878, 0.649, 0.7995, 0.649, 0.9371, 0.6464, 0.9371, 0.6464, 0.7995, 0.897, 0.7407, 0.897, 0.7335, 0.9153, 0.7335, 0.9153, 0.7407, 0.9832, 0.3031, 0.9603, 0.3031, 0.9603, 0.2959, 0.9832, 0.2959, 0.9314, 0.9479, 0.9314, 0.9284, 0.9349, 0.9284, 0.9349, 0.9479, 0.2359, 0.7324, 0.2277, 0.7324, 0.2277, 0.7252, 0.2359, 0.7252, 0.9349, 0.6689, 0.9349, 0.8694, 0.9314, 0.8694, 0.9314, 0.6689, 0.9052, 0.6329, 0.9663, 0.6329, 0.9663, 0.6797, 0.9052, 0.6797, 0.9603, 0.3817, 0.9373, 0.3817, 0.9373, 0.3349, 0.9603, 0.3349, 0.6627, 0.533, 0.6627, 0.5798, 0.6421, 0.5798, 0.6421, 0.533, 0.6582, 0.8226, 0.6582, 0.8694, 0.6556, 0.8694, 0.6556, 0.8226, 0.2854, 0.7252, 0.2854, 0.7324, 0.2359, 0.7324, 0.2359, 0.7252, 0.9832, 0.1502, 0.9603, 0.1502, 0.9603, 0.1422, 0.9832, 0.1422, 0.897, 0.5878, 0.897, 0.5798, 0.9153, 0.5798, 0.9153, 0.5878, 0.9681, 0.4407, 0.9681, 0.7194, 0.9603, 0.7194, 0.9603, 0.4407, 0.9681, 0.7194, 0.9681, 0.4407, 0.9752, 0.4407, 0.9752, 0.7194, 0.8479, 0.425, 0.8479, 0.433, 0.8427, 0.433, 0.8427, 0.425, 0.9962, 0.5938, 0.9962, 0.8725, 0.991, 0.8725, 0.991, 0.5938, 0.9962, 0.03643, 0.9962, 0.3151, 0.991, 0.3151, 0.991, 0.03643, 0.5462, 0.5769, 0.5462, 0.5841, 0.541, 0.5841, 0.541, 0.5769, 0.9733, 0.7194, 0.9733, 0.998, 0.9681, 0.998, 0.9681, 0.7194, 0.5394, 0.5769, 0.5394, 0.5841, 0.5342, 0.5841, 0.5342, 0.5769, 0.0, 0.0, 0.0, 0.0, 0.0, 0.0, 0.0, 0.0, 0.9222, 0.7995, 0.9222, 0.7923, 0.9257, 0.7923, 0.9257, 0.7995, 0.991, 0.05588, 0.9832, 0.05588, 0.9832, 0.03902, 0.991, 0.03902, 0.991, 0.1935, 0.9832, 0.1935, 0.9832, 0.05588, 0.991, 0.05588, 0.991, 0.4601, 0.9832, 0.4601, 0.9832, 0.4012, 0.991, 0.4012, 0.9832, 0.4601, 0.991, 0.4601, 0.991, 0.4797, 0.9832, 0.4797, 0.991, 0.3543, 0.9832, 0.3543, 0.9832, 0.3463, 0.991, 0.3463, 0.991, 0.2007, 0.9832, 0.2007, 0.9832, 0.1935, 0.991, 0.1935, 0.991, 0.269, 0.9832, 0.269, 0.9832, 0.2007, 0.991, 0.2007, 0.991, 0.4012, 0.9832, 0.4012, 0.9832, 0.3543, 0.991, 0.3543, 0.649, 0.7923, 0.649, 0.7995, 0.6464, 0.7995, 0.6464, 0.7923, 0.649, 0.5328, 0.649, 0.5918, 0.6464, 0.5918, 0.6464, 0.5328, 0.6582, 0.5072, 0.6582, 0.5241, 0.6556, 0.5241, 0.6556, 0.5072, 0.649, 0.6386, 0.649, 0.6466, 0.6464, 0.6466, 0.6464, 0.6386, 0.6582, 0.9479, 0.6765, 0.9479, 0.6765, 0.9508, 0.6582, 0.9508, 0.649, 0.5918, 0.649, 0.6386, 0.6464, 0.6386, 0.6464, 0.5918, 0.6582, 0.8694, 0.6582, 0.9284, 0.6556, 0.9284, 0.6556, 0.8694, 0.6582, 0.6617, 0.6582, 0.6689, 0.6556, 0.6689, 0.6556, 0.6617, 0.649, 0.9371, 0.649, 0.954, 0.6464, 0.954, 0.6464, 0.9371, 0.6582, 0.9284, 0.6582, 0.9479, 0.6556, 0.9479, 0.6556, 0.9284, 0.9755, 0.8054, 0.9832, 0.8054, 0.9832, 0.8644, 0.9755, 0.8644, 0.9755, 0.8644, 0.9832, 0.8644, 0.9832, 0.8839, 0.9755, 0.8839, 0.9832, 0.4601, 0.9755, 0.4601, 0.9755, 0.4433, 0.9832, 0.4433, 0.9755, 0.589, 0.9832, 0.589, 0.9832, 0.5977, 0.9755, 0.5977, 0.9755, 0.5977, 0.9832, 0.5977, 0.9832, 0.6049, 0.9755, 0.6049, 0.9832, 0.7586, 0.9832, 0.8054, 0.9755, 0.8054, 0.9755, 0.6049, 0.9832, 0.6049, 0.9832, 0.6732, 0.9832, 0.6813, 0.9832, 0.7506, 0.9222, 0.7159, 0.9222, 0.6466, 0.9257, 0.6466, 0.9257, 0.7159, 0.9222, 0.5328, 0.9222, 0.5133, 0.9257, 0.5133, 0.9257, 0.5328, 0.9314, 0.9284, 0.9314, 0.8694, 0.9349, 0.8694, 0.9349, 0.9284, 0.9257, 0.5133, 0.9222, 0.5133, 0.9222, 0.5104, 0.9257, 0.5104, 0.9314, 0.6689, 0.9314, 0.6617, 0.9349, 0.6617, 0.9349, 0.6689, 0.9314, 0.5241, 0.9314, 0.5072, 0.9349, 0.5072, 0.9349, 0.5241, 0.9222, 0.6386, 0.9222, 0.5918, 0.9257, 0.5918, 0.9257, 0.6386, 0.9314, 0.531, 0.9314, 0.5241, 0.9349, 0.5241, 0.9349, 0.531, 0.9222, 0.954, 0.9257, 0.954, 0.9257, 0.9566, 0.9222, 0.9566, 0.9222, 0.6466, 0.9222, 0.6386, 0.9257, 0.6386, 0.9257, 0.6466, 0.9832, 0.5663, 0.991, 0.5663, 0.991, 0.7428, 0.9832, 0.7428, 0.9832, 0.7428, 0.991, 0.7428, 0.991, 0.7639, 0.9832, 0.7639, 0.991, 0.5039, 0.9832, 0.5039, 0.9832, 0.4852, 0.991, 0.4852, 0.991, 0.4852, 0.9832, 0.4852, 0.9832, 0.4826, 0.991, 0.4826, 0.9832, 0.7639, 0.991, 0.7639, 0.991, 0.7674, 0.9832, 0.7674, 0.6464, 0.954, 0.649, 0.954, 0.649, 0.9566, 0.6464, 0.9566, 0.9016, 0.954, 0.9222, 0.954, 0.9222, 0.9566, 0.9016, 0.9566, 0.649, 0.954, 0.6673, 0.954, 0.6673, 0.9566, 0.649, 0.9566, 0.6765, 0.5072, 0.6582, 0.5072, 0.6582, 0.5046, 0.6765, 0.5046, 0.991, 0.03902, 0.9832, 0.03902, 0.9832, 0.03643, 0.991, 0.03643, 0.6582, 0.5072, 0.6556, 0.5072, 0.6556, 0.5046, 0.6582, 0.5046, 0.9349, 0.5072, 0.9314, 0.5072, 0.9314, 0.5046, 0.9349, 0.5046, 0.7459, 0.8862, 0.7536, 0.8862, 0.7536, 0.9486, 0.7459, 0.9486, 0.7459, 0.9486, 0.7536, 0.9486, 0.7536, 0.9673, 0.7459, 0.9673, 0.7536, 0.7097, 0.7459, 0.7097, 0.7459, 0.6887, 0.7536, 0.6887, 0.7459, 0.9673, 0.7536, 0.9673, 0.7536, 0.97, 0.7459, 0.97, 0.7536, 0.6887, 0.7459, 0.6887, 0.7459, 0.6851, 0.7536, 0.6851, 0.9108, 0.9479, 0.9314, 0.9479, 0.9314, 0.9508, 0.9108, 0.9508, 0.6556, 0.9479, 0.6582, 0.9479, 0.6582, 0.9508, 0.6556, 0.9508, 0.7285, 0.5133, 0.6673, 0.5133, 0.6673, 0.5104, 0.7285, 0.5104, 0.7377, 0.9479, 0.9108, 0.9479, 0.9108, 0.9508, 0.7377, 0.9508, 0.9832, 0.4797, 0.991, 0.4797, 0.991, 0.4826, 0.9832, 0.4826, 0.6673, 0.5133, 0.649, 0.5133, 0.649, 0.5104, 0.6673, 0.5104, 0.9314, 0.9479, 0.9349, 0.9479, 0.9349, 0.9508, 0.9314, 0.9508, 0.1596, 0.2541, 0.1596, 0.1956, 0.1744, 0.1956, 0.1991, 0.2541, 0.1754, 0.153, 0.1754, 0.1739, 0.1359, 0.1739, 0.1359, 0.153, 0.6765, 0.9479, 0.7377, 0.9479, 0.7377, 0.9508, 0.6765, 0.9508, 0.9016, 0.5133, 0.7285, 0.5133, 0.7285, 0.5104, 0.9016, 0.5104, 0.7459, 0.7097, 0.7536, 0.7097, 0.7536, 0.8862, 0.7459, 0.8862, 0.9832, 0.5039, 0.991, 0.5039, 0.991, 0.5663, 0.9832, 0.5663, 0.7321, 0.6329, 0.9052, 0.6329, 0.9052, 0.6797, 0.7321, 0.6797, 0.7321, 0.7651, 0.9052, 0.7651, 0.9052, 0.8334, 0.7321, 0.8334, 0.7321, 0.8334, 0.9052, 0.8334, 0.9052, 0.8406, 0.7321, 0.8406, 0.7321, 0.6797, 0.9052, 0.6797, 0.9052, 0.6877, 0.7321, 0.6877, 0.7928, 0.6983, 0.7928, 0.5218, 0.8222, 0.5218, 0.8222, 0.6983, 0.07912, 0.09769, 0.07912, 0.3366, 0.02157, 0.3366, 0.02157, 0.09769, 0.7775, 0.3054, 0.7775, 0.3636, 0.4369, 0.3639, 0.4368, 0.3057, 0.7775, 0.3636, 0.7776, 0.3788, 0.4369, 0.3791, 0.4369, 0.3639, 0.1267, 0.09724, 0.1267, 0.2738, 0.1267, 0.3362, 0.0872, 0.3362, 0.0872, 0.09724, 0.484, 0.426, 0.5023, 0.426, 0.5023, 0.6025, 0.484, 0.6025, 0.897, 0.474, 0.8358, 0.474, 0.8358, 0.4545, 0.897, 0.4545, 0.7321, 0.5739, 0.9052, 0.5739, 0.9052, 0.6329, 0.7321, 0.6329, 0.6627, 0.8783, 0.8358, 0.8783, 0.8358, 0.8951, 0.6627, 0.8951, 0.6673, 0.954, 0.7285, 0.954, 0.7285, 0.9566, 0.6673, 0.9566, 0.9108, 0.5072, 0.7377, 0.5072, 0.7377, 0.5046, 0.9108, 0.5046, 0.9448, 0.7194, 0.9678, 0.7194, 0.9678, 0.7818, 0.9448, 0.7818, 0.9343, 0.2389, 0.9113, 0.2389, 0.9113, 0.06239, 0.9343, 0.06239, 0.7321, 0.8406, 0.9052, 0.8406, 0.9052, 0.9782, 0.7321, 0.9782, 0.7775, 0.2091, 0.7775, 0.2904, 0.4368, 0.2907, 0.4368, 0.2094, 0.1622, 0.5241, 0.1182, 0.5241, 0.1182, 0.5072, 0.1622, 0.5072, 0.3503, 0.6025, 0.3943, 0.6025, 0.3943, 0.6649, 0.3503, 0.6649, 0.3503, 0.6649, 0.3943, 0.6649, 0.3943, 0.6836, 0.3503, 0.6836, 0.1101, 0.9283, 0.1182, 0.9283, 0.1182, 0.9479, 0.1101, 0.9479, 0.4024, 0.426, 0.3943, 0.426, 0.3943, 0.4049, 0.4024, 0.4049, 0.3677, 0.01486, 0.3677, 0.1524, 0.3662, 0.1524, 0.3662, 0.01486, 0.1886, 0.1569, 0.157, 0.1569, 0.157, 0.09451, 0.1886, 0.09451, 0.2107, 0.3302, 0.2107, 0.3385, 0.1848, 0.3385, 0.1848, 0.3302, 0.2006, 0.1956, 0.2006, 0.258, 0.1748, 0.258, 0.1748, 0.1956, 0.1589, 0.3302, 0.1589, 0.2981, 0.1664, 0.2981, 0.1848, 0.3302, 0.3468, 0.6649, 0.3503, 0.6649, 0.3503, 0.6836, 0.3468, 0.6836, 0.3468, 0.6025, 0.3503, 0.6025, 0.3503, 0.6649, 0.3468, 0.6649, 0.1657, 0.9283, 0.1622, 0.9283, 0.1622, 0.8694, 0.1657, 0.8694, 0.1657, 0.6616, 0.1622, 0.6616, 0.1622, 0.5241, 0.1657, 0.5241, 0.1657, 0.5241, 0.1622, 0.5241, 0.1622, 0.5072, 0.1657, 0.5072, 0.1657, 0.8225, 0.1622, 0.8225, 0.1622, 0.8145, 0.1657, 0.8145, 0.1657, 0.6689, 0.1622, 0.6689, 0.1622, 0.6616, 0.1657, 0.6616, 0.1657, 0.7371, 0.1622, 0.7371, 0.1622, 0.6689, 0.1657, 0.6689, 0.1657, 0.8694, 0.1622, 0.8694, 0.1622, 0.8225, 0.1657, 0.8225, 0.3349, 0.5795, 0.3349, 0.5795, 0.3101, 0.5795, 0.2978, 0.5795, 0.2916, 0.5795, 0.2854, 0.5795, 0.2359, 0.5795, 0.2359, 0.5795, 0.2359, 0.5715, 0.2755, 0.5715, 0.3195, 0.5715, 0.3229, 0.5715, 0.3349, 0.5715, 0.3468, 0.426, 0.3503, 0.426, 0.3503, 0.6025, 0.3468, 0.6025, 0.1182, 0.9283, 0.1622, 0.9283, 0.1622, 0.9479, 0.1182, 0.9479, 0.3943, 0.426, 0.3503, 0.426, 0.3503, 0.4049, 0.3943, 0.4049, 0.1657, 0.7452, 0.1622, 0.7452, 0.1622, 0.7371, 0.1657, 0.7371, 0.1622, 0.7452, 0.1182, 0.7452, 0.1182, 0.7371, 0.1622, 0.7371, 0.7321, 0.757, 0.9052, 0.757, 0.9052, 0.7651, 0.7321, 0.7651, 0.9222, 0.7923, 0.9222, 0.724, 0.9257, 0.724, 0.9257, 0.7923, 0.991, 0.2771, 0.9832, 0.2771, 0.9832, 0.269, 0.991, 0.269, 0.1182, 0.7452, 0.07862, 0.7452, 0.07862, 0.7371, 0.1182, 0.7371, 0.07862, 0.7452, 0.0704, 0.7452, 0.0704, 0.7371, 0.07862, 0.7371, 0.0704, 0.7452, 0.01018, 0.7452, 0.01018, 0.7371, 0.0704, 0.7371, 0.9603, 0.2576, 0.9373, 0.2576, 0.9373, 0.2495, 0.9603, 0.2495, 0.9052, 0.757, 0.9663, 0.757, 0.9663, 0.7651, 0.9052, 0.7651, 0.897, 0.7335, 0.897, 0.6652, 0.9153, 0.6652, 0.9153, 0.7335, 0.9832, 0.2959, 0.9603, 0.2959, 0.9603, 0.2276, 0.9832, 0.2276, 0.649, 0.7159, 0.649, 0.724, 0.6464, 0.724, 0.6464, 0.7159, 0.6582, 0.6689, 0.6582, 0.7372, 0.6556, 0.7372, 0.6556, 0.6689, 0.649, 0.6466, 0.649, 0.7159, 0.6464, 0.7159, 0.6464, 0.6466, 0.9052, 0.6877, 0.9663, 0.6877, 0.9663, 0.757, 0.9052, 0.757, 0.9603, 0.3269, 0.9373, 0.3269, 0.9373, 0.2576, 0.9603, 0.2576, 0.8576, 0.8132, 0.8576, 0.8308, 0.8576, 0.9793, 0.09862, 0.9793, 0.0915, 0.9793, 0.0915, 0.8308, 0.0915, 0.8132, 0.0915, 0.6624, 0.09862, 0.6624, 0.8576, 0.6624, 0.991, 0.3463, 0.9832, 0.3463, 0.9832, 0.2771, 0.991, 0.2771, 0.7321, 0.6877, 0.9052, 0.6877, 0.9052, 0.757, 0.7321, 0.757, 0.1657, 0.8145, 0.1622, 0.8145, 0.1622, 0.7452, 0.1657, 0.7452, 0.9222, 0.724, 0.9222, 0.7159, 0.9257, 0.7159, 0.9257, 0.724, 0.897, 0.6652, 0.897, 0.6571, 0.9153, 0.6571, 0.9153, 0.6652, 0.9832, 0.2276, 0.9603, 0.2276, 0.9603, 0.2195, 0.9832, 0.2195, 0.6582, 0.7372, 0.6582, 0.7453, 0.6556, 0.7453, 0.6556, 0.7372, 0.9361, 0.2389, 0.9361, 0.2979, 0.9323, 0.2979, 0.9323, 0.2389, 0.9361, 0.2979, 0.9361, 0.3447, 0.9323, 0.3447, 0.9323, 0.2979, 0.9314, 0.6529, 0.9314, 0.6442, 0.9349, 0.6442, 0.9349, 0.6529, 0.9755, 0.4739, 0.9832, 0.4739, 0.9832, 0.5802, 0.9755, 0.5802, 0.3806, 0.01932, 0.3806, 0.007692, 0.3821, 0.007692, 0.3821, 0.01932, 0.9222, 0.9233, 0.9222, 0.817, 0.9257, 0.817, 0.9257, 0.9233, 0.9314, 0.6617, 0.9314, 0.6529, 0.9349, 0.6529, 0.9349, 0.6617, 0.9755, 0.5802, 0.9832, 0.5802, 0.9832, 0.589, 0.9755, 0.589, 0.9222, 0.817, 0.9222, 0.8083, 0.9257, 0.8083, 0.9257, 0.817, 0.9222, 0.9302, 0.9222, 0.9233, 0.9257, 0.9233, 0.9257, 0.9302, 0.0957, 0.8868, 0.0957, 0.9055, 0.09421, 0.9055, 0.09421, 0.8868, 0.9755, 0.467, 0.9832, 0.467, 0.9832, 0.4739, 0.9755, 0.4739, 0.9314, 0.6442, 0.9314, 0.5379, 0.9349, 0.5379, 0.9349, 0.6442, 0.9755, 0.4601, 0.9832, 0.4601, 0.9832, 0.467, 0.9755, 0.467, 0.2359, 0.87, 0.2277, 0.87, 0.2277, 0.7324, 0.2359, 0.7324, 0.2359, 0.7324, 0.2359, 0.87, 0.4133, 0.0465, 0.4133, 0.07115, 0.4118, 0.07115, 0.4118, 0.0465, 0.9222, 0.9371, 0.9222, 0.9302, 0.9257, 0.9302, 0.9257, 0.9371, 0.9314, 0.5379, 0.9314, 0.531, 0.9349, 0.531, 0.9349, 0.5379, 0.5571, 0.6467, 0.5571, 0.4461, 0.5586, 0.4461, 0.5586, 0.6467, 0.0957, 0.9236, 0.0957, 0.9482, 0.09421, 0.9482, 0.09421, 0.9236, 0.0972, 0.9482, 0.0972, 0.8868, 0.09869, 0.8868, 0.09869, 0.9482, 0.4133, 0.009719, 0.4133, 0.02836, 0.4118, 0.02836, 0.4118, 0.009719, 0.7776, 0.4235, 0.7776, 0.4564, 0.4369, 0.4567, 0.4369, 0.4238, 0.0957, 0.9055, 0.0957, 0.9236, 0.09421, 0.9236, 0.09421, 0.9055, 0.9603, 0.4594, 0.942, 0.4594, 0.942, 0.4407, 0.9603, 0.4407, 0.1674, 0.87, 0.1857, 0.87, 0.1857, 0.8868, 0.1674, 0.8868, 0.5023, 0.426, 0.484, 0.426, 0.484, 0.4049, 0.5023, 0.4049, 0.01018, 0.9283, 0.02845, 0.9283, 0.02845, 0.9479, 0.01018, 0.9479, 0.04623, 0.5241, 0.02845, 0.5241, 0.02845, 0.5072, 0.04623, 0.5072, 0.9242, 0.6983, 0.942, 0.6983, 0.942, 0.7194, 0.9242, 0.7194, 0.4663, 0.6025, 0.484, 0.6025, 0.484, 0.6649, 0.4663, 0.6649, 0.4663, 0.6649, 0.484, 0.6649, 0.484, 0.6836, 0.4663, 0.6836, 0.4421, 0.6649, 0.4663, 0.6649, 0.4663, 0.6836, 0.4421, 0.6836, 0.4421, 0.6025, 0.4663, 0.6025, 0.4663, 0.6649, 0.4421, 0.6649, 0.9, 0.6983, 0.9242, 0.6983, 0.9242, 0.7194, 0.9, 0.7194, 0.942, 0.6983, 0.9242, 0.6983, 0.9, 0.6983, 0.9, 0.5218, 0.9, 0.4594, 0.9242, 0.4594, 0.942, 0.4594, 0.9603, 0.4594, 0.9603, 0.5218, 0.9603, 0.6983, 0.0704, 0.5241, 0.04623, 0.5241, 0.04623, 0.5072, 0.0704, 0.5072, 0.2277, 0.7324, 0.2035, 0.7324, 0.1857, 0.7324, 0.1674, 0.7324, 0.1674, 0.7252, 0.2277, 0.7252, 0.7776, 0.3788, 0.7776, 0.4235, 0.4369, 0.4238, 0.4369, 0.3791, 0.3942, 0.01376, 0.3942, 0.1513, 0.3927, 0.1513, 0.3927, 0.01376, 0.942, 0.4594, 0.9242, 0.4594, 0.9242, 0.4407, 0.942, 0.4407, 0.1857, 0.87, 0.2035, 0.87, 0.2035, 0.8868, 0.1857, 0.8868, 0.484, 0.426, 0.4663, 0.426, 0.4663, 0.4049, 0.484, 0.4049, 0.02845, 0.9283, 0.04623, 0.9283, 0.04623, 0.9479, 0.02845, 0.9479, 0.4148, 0.07115, 0.4148, 0.0465, 0.4163, 0.0465, 0.4163, 0.07115, 0.4133, 0.02836, 0.4133, 0.0465, 0.4118, 0.0465, 0.4118, 0.02836, 0.7142, 0.9848, 0.7142, 0.9779, 0.7157, 0.9779, 0.7157, 0.9848, 0.2277, 0.7252, 0.2277, 0.5246, 0.2359, 0.5246, 0.2359, 0.5715, 0.2359, 0.5795, 0.2359, 0.5795, 0.2359, 0.7252, 0.2359, 0.7252, 0.4148, 0.02836, 0.4148, 0.009719, 0.4163, 0.009719, 0.4163, 0.02836, 0.4148, 0.0465, 0.4148, 0.02836, 0.4163, 0.02836, 0.4163, 0.0465, 0.2367, 0.01741, 0.2367, 0.2179, 0.2352, 0.2179, 0.2352, 0.01741, 0.1776, 0.8145, 0.1657, 0.8145, 0.1657, 0.7452, 0.1776, 0.7452, 0.1776, 0.7452, 0.1657, 0.7452, 0.1657, 0.7371, 0.1776, 0.7371, 0.3349, 0.426, 0.3468, 0.426, 0.3468, 0.6025, 0.3349, 0.6025, 0.1776, 0.8694, 0.1657, 0.8694, 0.1657, 0.8225, 0.1776, 0.8225, 0.1776, 0.7371, 0.1657, 0.7371, 0.1657, 0.6689, 0.1776, 0.6689, 0.1776, 0.6689, 0.1657, 0.6689, 0.1657, 0.6616, 0.1776, 0.6616, 0.1776, 0.8225, 0.1657, 0.8225, 0.1657, 0.8145, 0.1776, 0.8145, 0.1776, 0.5241, 0.1657, 0.5241, 0.1657, 0.5072, 0.1776, 0.5072, 0.1776, 0.6616, 0.1657, 0.6616, 0.1657, 0.5241, 0.1776, 0.5241, 0.1776, 0.9283, 0.1657, 0.9283, 0.1657, 0.8694, 0.1776, 0.8694, 0.3349, 0.6025, 0.3468, 0.6025, 0.3468, 0.6649, 0.3349, 0.6649, 0.3349, 0.6649, 0.3468, 0.6649, 0.3468, 0.6836, 0.3349, 0.6836, 0.1622, 0.9283, 0.1657, 0.9283, 0.1657, 0.9479, 0.1622, 0.9479, 0.3503, 0.426, 0.3468, 0.426, 0.3468, 0.4049, 0.3503, 0.4049, 0.3349, 0.87, 0.3349, 0.8868, 0.3052, 0.8868, 0.2755, 0.8868, 0.2707, 0.8868, 0.2359, 0.8868, 0.2359, 0.87, 0.2359, 0.87, 0.2854, 0.87, 0.2916, 0.87, 0.2978, 0.87, 0.3101, 0.87, 0.3354, 0.005413, 0.3354, 0.1341, 0.3292, 0.1341, 0.3292, 0.005413, 0.4073, 0.08546, 0.4073, 0.1107, 0.4058, 0.1107, 0.4058, 0.08546, 0.4088, 0.06021, 0.4088, 0.009719, 0.4103, 0.009719, 0.4103, 0.06021, 0.4141, 0.1519, 0.4141, 0.006238, 0.4156, 0.006238, 0.4156, 0.1349, 0.4156, 0.1403, 0.4156, 0.1519, 0.4085, 0.2895, 0.4085, 0.1519, 0.41, 0.1519, 0.41, 0.2895, 0.08972, 0.9631, 0.08972, 0.9878, 0.08822, 0.9878, 0.08822, 0.9631, 0.4103, 0.06021, 0.4103, 0.009719, 0.4118, 0.009719, 0.4118, 0.06021, 0.0, 0.0, 0.0, 0.0, 0.0, 0.0, 0.0, 0.0, 0.4088, 0.06652, 0.4088, 0.06021, 0.4103, 0.06021, 0.4103, 0.06652, 0.08972, 0.8868, 0.08972, 0.9373, 0.08822, 0.9373, 0.08822, 0.8868, 0.2917, 0.7252, 0.2917, 0.7324, 0.2854, 0.7324, 0.2854, 0.7252, 0.4103, 0.06652, 0.4103, 0.06021, 0.4118, 0.06021, 0.4118, 0.06652, 0.4073, 0.009719, 0.4073, 0.06021, 0.4058, 0.06021, 0.4058, 0.009719, 0.4103, 0.1107, 0.4103, 0.08546, 0.4118, 0.08546, 0.4118, 0.1107, 0.4073, 0.07283, 0.4073, 0.08546, 0.4058, 0.08546, 0.4058, 0.07283, 0.4073, 0.06652, 0.4073, 0.07283, 0.4058, 0.07283, 0.4058, 0.06652, 0.4103, 0.08546, 0.4103, 0.07283, 0.4118, 0.07283, 0.4118, 0.08546, 0.4073, 0.06021, 0.4073, 0.06652, 0.4058, 0.06652, 0.4058, 0.06021, 0.4103, 0.07283, 0.4103, 0.06652, 0.4118, 0.06652, 0.4118, 0.07283, 0.4088, 0.1107, 0.4088, 0.08546, 0.4103, 0.08546, 0.4103, 0.1107, 0.3349, 0.7252, 0.3349, 0.7324, 0.3106, 0.7324, 0.3106, 0.7252, 0.08972, 0.9502, 0.08972, 0.9631, 0.08822, 0.9631, 0.08822, 0.9502, 0.4088, 0.08546, 0.4088, 0.07283, 0.4103, 0.07283, 0.4103, 0.08546, 0.08972, 0.9438, 0.08972, 0.9502, 0.08822, 0.9502, 0.08822, 0.9438, 0.3106, 0.7252, 0.3106, 0.7324, 0.298, 0.7324, 0.298, 0.7252, 0.4088, 0.07283, 0.4088, 0.06652, 0.4103, 0.06652, 0.4103, 0.07283, 0.08972, 0.9373, 0.08972, 0.9438, 0.08822, 0.9438, 0.08822, 0.9373, 0.298, 0.7252, 0.298, 0.7324, 0.2917, 0.7324, 0.2917, 0.7252, 0.3354, 0.1511, 0.3292, 0.1511, 0.3292, 0.1394, 0.3354, 0.1394, 0.1986, 0.05412, 0.1956, 0.05412, 0.1956, 0.0443, 0.1986, 0.0443, 0.3806, 0.1533, 0.3806, 0.02464, 0.3821, 0.02464, 0.3821, 0.1533, 0.0, 0.0, 0.0, 0.0, 0.0, 0.0, 0.0, 0.0, 0.3134, 0.1587, 0.3133, 0.2834, 0.3071, 0.2834, 0.3071, 0.1587, 0.2576, 0.1587, 0.3071, 0.1587, 0.3071, 0.2834, 0.3071, 0.2877, 0.3071, 0.2963, 0.2576, 0.2963, 0.2576, 0.1587, 0.3566, 0.1587, 0.3566, 0.2963, 0.3318, 0.2963, 0.3195, 0.2963, 0.3133, 0.2963, 0.3133, 0.2877, 0.3133, 0.2834, 0.3134, 0.1587, 0.3197, 0.1587, 0.3323, 0.1587, 0.3071, 0.2963, 0.3071, 0.2877, 0.3133, 0.2877, 0.3133, 0.2963, 0.3806, 0.02464, 0.3806, 0.01932, 0.3821, 0.01932, 0.3821, 0.02464, 0.0, 0.0, 0.0, 0.0, 0.0, 0.0, 0.0, 0.0, 0.1956, 0.06044, 0.1956, 0.05412, 0.1986, 0.05412, 0.1986, 0.06044, 0.1659, 0.07226, 0.1659, 0.07857, 0.1607, 0.07857, 0.1607, 0.07226, 0.1659, 0.07858, 0.1659, 0.07226, 0.1701, 0.07226, 0.1701, 0.07858, 0.1812, 0.01875, 0.1864, 0.01875, 0.1864, 0.0218, 0.1812, 0.0218, 0.1956, 0.06675, 0.1956, 0.06044, 0.1986, 0.06044, 0.1986, 0.06675, 0.2016, 0.06044, 0.2016, 0.06675, 0.1986, 0.06675, 0.1986, 0.06044, 0.2016, 0.05062, 0.2016, 0.0443, 0.2046, 0.0443, 0.2046, 0.05062, 0.2016, 0.05062, 0.2046, 0.05062, 0.2046, 0.06044, 0.2016, 0.06044, 0.1864, 0.01875, 0.1906, 0.01875, 0.1906, 0.0218, 0.1864, 0.0218, 0.1637, 0.07857, 0.1637, 0.08389, 0.1607, 0.08389, 0.1607, 0.07857, 0.2046, 0.06044, 0.2046, 0.06675, 0.2016, 0.06675, 0.2016, 0.06044, 0.1926, 0.06675, 0.1926, 0.06044, 0.1956, 0.06044, 0.1956, 0.06675, 0.1812, 0.01571, 0.1864, 0.01571, 0.1864, 0.01875, 0.1812, 0.01875, 0.1864, 0.01571, 0.1906, 0.01571, 0.1906, 0.01875, 0.1864, 0.01875, 0.1986, 0.05062, 0.1986, 0.0443, 0.2016, 0.0443, 0.2016, 0.05062, 0.1926, 0.06044, 0.1926, 0.05412, 0.1956, 0.05412, 0.1956, 0.06044, 0.1747, 0.01753, 0.1747, 0.02183, 0.1717, 0.02183, 0.1717, 0.01753, 0.1777, 0.01753, 0.1777, 0.02183, 0.1747, 0.02183, 0.1747, 0.01753, 0.1689, 0.07858, 0.1689, 0.0839, 0.1659, 0.0839, 0.1659, 0.07858, 0.1812, 0.01753, 0.177, 0.01753, 0.177, 0.007707, 0.1812, 0.007705, 0.177, 0.01753, 0.1717, 0.01753, 0.1717, 0.007705, 0.177, 0.007708, 0.1956, 0.06675, 0.1986, 0.06675, 0.1986, 0.07658, 0.1956, 0.07658, 0.1701, 0.07226, 0.1659, 0.07226, 0.1659, 0.06244, 0.1701, 0.06244, 0.1986, 0.06675, 0.2016, 0.06675, 0.2016, 0.07657, 0.1986, 0.07657, 0.1659, 0.07226, 0.1607, 0.07226, 0.1607, 0.06244, 0.1659, 0.06244, 0.2797, 0.005413, 0.3292, 0.005413, 0.3292, 0.1341, 0.3292, 0.1394, 0.3292, 0.1511, 0.2797, 0.1511, 0.2797, 0.1394, 0.2797, 0.1341, 0.3787, 0.005413, 0.3787, 0.1341, 0.3787, 0.1394, 0.3787, 0.1511, 0.354, 0.1511, 0.3416, 0.1511, 0.3354, 0.1511, 0.3354, 0.1394, 0.3354, 0.1341, 0.3354, 0.005413, 0.3416, 0.005413, 0.354, 0.005413, 0.3566, 0.1587, 0.3749, 0.1675, 0.3749, 0.1762, 0.3749, 0.2825, 0.3749, 0.2895, 0.3566, 0.2963, 0.3566, 0.2895, 0.3566, 0.2825, 0.3566, 0.1762, 0.3566, 0.1675, 0.4168, 0.1587, 0.4168, 0.2963, 0.3926, 0.2895, 0.3926, 0.2825, 0.3926, 0.1762, 0.3926, 0.1675, 0.3566, 0.2963, 0.3749, 0.2895, 0.3926, 0.2895, 0.4168, 0.2963, 0.3926, 0.2963, 0.3749, 0.2963, 0.1975, 0.02266, 0.1975, 0.01571, 0.2005, 0.01571, 0.2005, 0.02266, 0.3926, 0.2825, 0.3749, 0.2825, 0.3749, 0.1762, 0.3926, 0.1762, 0.01447, 0.07611, 0.01447, 0.05797, 0.01743, 0.05797, 0.01743, 0.07611, 0.2738, 0.1588, 0.2738, 0.3232, 0.256, 0.3232, 0.256, 0.1588, 0.4168, 0.1587, 0.3926, 0.1675, 0.3749, 0.1675, 0.3566, 0.1587, 0.3749, 0.1587, 0.3926, 0.1587, 0.1761, 0.06244, 0.1761, 0.08057, 0.1731, 0.08057, 0.1731, 0.06244, 0.1974, 0.007705, 0.1974, 0.01655, 0.1944, 0.01655, 0.1944, 0.007705, 0.2377, 0.1404, 0.256, 0.1508, 0.256, 0.1588, 0.256, 0.3232, 0.256, 0.3321, 0.2377, 0.3409, 0.2738, 0.3321, 0.2979, 0.3409, 0.2377, 0.3409, 0.256, 0.3321, 0.2979, 0.1404, 0.2738, 0.1508, 0.256, 0.1508, 0.2377, 0.1404, 0.256, 0.1404, 0.2738, 0.1404, 0.2738, 0.3232, 0.2738, 0.1588, 0.2738, 0.1508, 0.2979, 0.1404, 0.2979, 0.3409, 0.2738, 0.3321, 0.7142, 0.971, 0.7142, 0.8647, 0.7157, 0.8647, 0.7157, 0.971, 0.7142, 0.9779, 0.7142, 0.971, 0.7157, 0.971, 0.7157, 0.9779, 0.7142, 0.8559, 0.7142, 0.8472, 0.7157, 0.8472, 0.7157, 0.8559, 0.7142, 0.8647, 0.7142, 0.8559, 0.7157, 0.8559, 0.7157, 0.8647, 0.1116, 0.0483, 0.1203, 0.0483, 0.1203, 0.06643, 0.1116, 0.06643, 0.1926, 0.0443, 0.1926, 0.06244, 0.1858, 0.06244, 0.1858, 0.0443, 0.178, 0.0443, 0.178, 0.06244, 0.1694, 0.06244, 0.1694, 0.0443, 0.178, 0.0443, 0.1858, 0.0443, 0.1858, 0.06244, 0.178, 0.06244, 0.1731, 0.06244, 0.1731, 0.08057, 0.1701, 0.08057, 0.1701, 0.06244, 0.1974, 0.01645, 0.1974, 0.007705, 0.2003, 0.007705, 0.2003, 0.01645, 0.2033, 0.007705, 0.2033, 0.01645, 0.2003, 0.01645, 0.2003, 0.007705, 0.1839, 0.08057, 0.1839, 0.06244, 0.1868, 0.06244, 0.1868, 0.08057, 0.1839, 0.06244, 0.1839, 0.08057, 0.1809, 0.08057, 0.1809, 0.06244, 0.2041, 0.01571, 0.2041, 0.02266, 0.2011, 0.02266, 0.2011, 0.01571, 0.1809, 0.06244, 0.1809, 0.08057, 0.178, 0.08057, 0.178, 0.06244, 0.1868, 0.08057, 0.1868, 0.06244, 0.1898, 0.06244, 0.1898, 0.08057, 0.1915, 0.01655, 0.1915, 0.007705, 0.1944, 0.007705, 0.1944, 0.01655, 0.09869, 0.07226, 0.09869, 0.05413, 0.1017, 0.05413, 0.1017, 0.07226, 0.1964, 0.01571, 0.1964, 0.007705, 0.1993, 0.007705, 0.1993, 0.01571, 0.2041, 0.007705, 0.2041, 0.01571, 0.2011, 0.01571, 0.2011, 0.007705, 0.5136, 0.2154, 0.5137, 0.2006, 0.5137, 0.1861, 0.5138, 0.1665, 0.5138, 0.1598, 0.5139, 0.1276, 0.514, 0.09186, 0.7022, 0.09221, 0.7121, 0.09223, 0.8054, 0.0924, 0.8053, 0.1281, 0.8052, 0.1603, 0.8052, 0.167, 0.8051, 0.216, 0.7117, 0.2158, 0.7018, 0.2158, 0.7072, 0.216, 0.6417, 0.216, 0.6306, 0.216, 0.5337, 0.2159, 0.5338, 0.1669, 0.5338, 0.1602, 0.5338, 0.128, 0.5339, 0.09224, 0.6307, 0.09231, 0.6419, 0.09232, 0.7074, 0.09236, 0.7897, 0.09242, 0.7897, 0.1282, 0.7897, 0.1348, 0.7897, 0.1604, 0.7896, 0.1671, 0.7896, 0.1867, 0.7896, 0.2012, 0.7896, 0.2161, 0.9962, 0.09536, 0.9962, 0.03643, 1.0, 0.03643, 1.0, 0.09536, 0.7871, 1.0, 0.7871, 0.9552, 0.7909, 0.9552, 0.7909, 1.0, 0.9832, 0.9805, 0.9832, 0.8429, 0.9871, 0.8429, 0.9871, 0.9805, 0.7832, 0.9147, 0.7832, 0.9064, 0.7871, 0.9064, 0.7871, 0.9147, 1.0, 0.436, 1.0, 0.4444, 0.9962, 0.4444, 0.9962, 0.436, 1.0, 0.2195, 1.0, 0.2809, 0.9962, 0.2809, 0.9962, 0.2195, 0.7832, 1.0, 0.7832, 0.9552, 0.7871, 0.9552, 0.7871, 1.0, 0.9962, 0.1502, 0.9962, 0.1422, 1.0, 0.1422, 1.0, 0.1502, 0.7832, 0.9469, 0.7832, 0.9147, 0.7871, 0.9147, 0.7871, 0.9469, 0.9361, 0.3447, 0.9361, 0.3527, 0.9323, 0.3527, 0.9323, 0.3447, 1.0, 0.2809, 1.0, 0.2893, 0.9962, 0.2893, 0.9962, 0.2809, 1.0, 0.4848, 1.0, 0.5296, 0.9962, 0.5296, 0.9962, 0.4848, 0.9909, 0.8357, 0.9909, 0.8429, 0.9871, 0.8429, 0.9871, 0.8357, 0.9909, 0.8429, 0.9909, 0.9805, 0.9871, 0.9805, 0.9871, 0.8429, 0.9832, 0.8429, 0.9832, 0.8357, 0.9871, 0.8357, 0.9871, 0.8429, 0.7871, 0.9552, 0.7871, 0.9147, 0.7909, 0.9147, 0.7909, 0.9552, 1.0, 0.4444, 1.0, 0.4848, 0.9962, 0.4848, 0.9962, 0.4444, 1.0, 0.2893, 1.0, 0.3297, 0.9962, 0.3297, 0.9962, 0.2893, 0.9832, 0.8357, 0.9832, 0.7674, 0.9871, 0.7674, 0.9871, 0.8357, 0.7871, 0.9147, 0.7871, 0.9064, 0.7909, 0.9064, 0.7909, 0.9147, 0.9909, 0.7674, 0.9909, 0.8357, 0.9871, 0.8357, 0.9871, 0.7674, 0.9962, 0.1422, 0.9962, 0.09536, 1.0, 0.09536, 1.0, 0.1422, 0.7871, 0.9064, 0.7871, 0.8449, 0.7909, 0.8449, 0.7909, 0.9064, 0.7832, 0.8817, 0.7832, 0.8636, 0.7871, 0.8636, 0.7871, 0.8817, 0.7832, 0.9064, 0.7832, 0.8817, 0.7871, 0.8817, 0.7871, 0.9064, 1.0, 0.3932, 1.0, 0.4114, 0.9962, 0.4114, 0.9962, 0.3932, 1.0, 0.3297, 1.0, 0.3746, 0.9962, 0.3746, 0.9962, 0.3297, 0.9361, 0.3527, 0.9361, 0.422, 0.9323, 0.422, 0.9323, 0.3527, 1.0, 0.4114, 1.0, 0.436, 0.9962, 0.436, 0.9962, 0.4114, 0.7832, 0.8636, 0.7832, 0.8449, 0.7871, 0.8449, 0.7871, 0.8636, 1.0, 0.3746, 1.0, 0.3932, 0.9962, 0.3932, 0.9962, 0.3746, 0.9962, 0.2195, 0.9962, 0.1502, 1.0, 0.1502, 1.0, 0.2195, 0.7832, 0.9552, 0.7832, 0.9469, 0.7871, 0.9469, 0.7871, 0.9552, 0.1589, 0.3385, 0.1589, 0.3302, 0.1848, 0.3302, 0.1848, 0.3385, 0.2107, 0.2981, 0.2107, 0.3302, 0.1848, 0.3302, 0.2033, 0.2981, 0.1967, 0.1569, 0.1886, 0.1569, 0.1886, 0.09451, 0.1967, 0.09451, 0.4339, 0.426, 0.4024, 0.426, 0.4024, 0.4049, 0.4339, 0.4049, 0.07862, 0.9283, 0.1101, 0.9283, 0.1101, 0.9479, 0.07862, 0.9479, 0.7775, 0.2904, 0.7775, 0.3054, 0.4368, 0.3057, 0.4368, 0.2907, 0.3943, 0.6649, 0.4024, 0.6649, 0.4024, 0.6836, 0.3943, 0.6836, 0.1754, 0.09451, 0.1754, 0.153, 0.1359, 0.153, 0.1606, 0.09451, 0.1596, 0.275, 0.1596, 0.2541, 0.1991, 0.2541, 0.1991, 0.275])
me_cube.materials.append(mat_material)
me_cube.use_remesh_preserve_volume = False
me_cube.use_remesh_preserve_attributes = False
me_cube.use_mirror_vertex_groups = False
me_cube.update()

# ---- objects
ob_cube = bpy.data.objects.new('Cube', me_cube)
ob_light = bpy.data.objects.new('Light', light_light)
ob_camera = bpy.data.objects.new('Camera', cam_camera)

# ---- transforms, parenting, visibility, modifiers, constraints
ob_cube.location = (0.0, 0.0, 0.0)
ob_cube.lock_rotations_4d = False
ob_cube.empty_display_type = 'ARROWS'
ob_cube.lineart.crease_threshold = 0.0
ob_light.location = (4.076, 1.005, 5.904)
ob_light.rotation_euler = (0.6503, 0.05522, 1.866)
ob_light.lock_rotations_4d = False
ob_light.empty_display_type = 'ARROWS'
ob_light.color = (0.0, 0.0, 0.0, 0.0)
ob_light.lineart.crease_threshold = 0.0
ob_camera.location = (7.359, -6.926, 4.958)
ob_camera.rotation_euler = (1.109, 0.0, 0.8149)
ob_camera.lock_rotations_4d = False
ob_camera.empty_display_type = 'ARROWS'
ob_camera.color = (0.0, 0.0, 0.0, 0.0)
ob_camera.display_type = 'WIRE'
ob_camera.lineart.crease_threshold = 0.0

# ---- collection membership
col_collection.objects.link(ob_cube)
col_collection.objects.link(ob_light)
col_collection.objects.link(ob_camera)

# ---- scene / render settings (as saved in the file)
scene.camera = ob_camera
scene.frame_start = 1; scene.frame_end = 250; scene.frame_set(1)
scene.render.engine = 'BLENDER_EEVEE_NEXT'
scene.cycles.use_denoising = False
scene.cycles.samples = 128
scene.cycles.sampling_pattern = 'TABULATED_SOBOL'
scene.cycles.use_adaptive_sampling = False
scene.cycles.use_light_tree = False
scene.view_settings.view_transform = 'Filmic'
bpy.context.view_layer.update()
